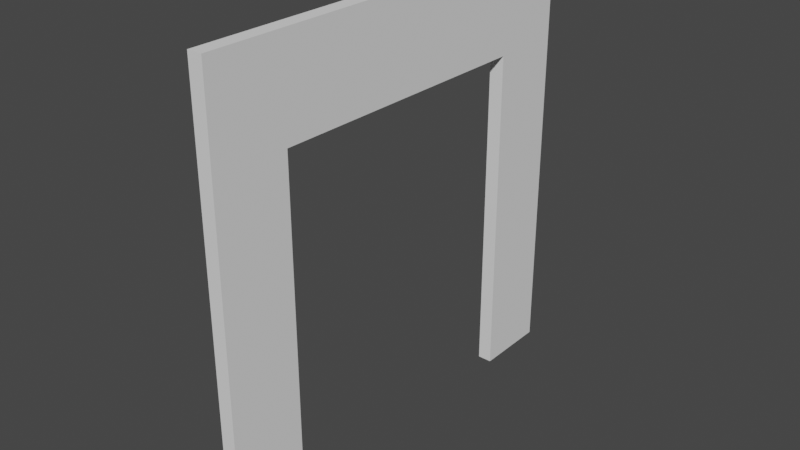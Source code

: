 # Source: Wall_Door_2.blend  (saved by Blender 2.81.16; exported with 4.5.12 LTS)
import bpy
from mathutils import Matrix  # noqa: F401  (used for matrix-valued properties, if any)

bpy.ops.wm.read_factory_settings(use_empty=True)
scene = bpy.context.scene
scene.name = 'Scene'

# ---- collections
col_collection = bpy.data.collections.new('Collection'); scene.collection.children.link(col_collection)

# ---- world
world_world = bpy.data.worlds.new('World'); scene.world = world_world
world_world.use_nodes = True; world_world.node_tree.nodes.clear()
_N = world_world.node_tree.nodes; _L = world_world.node_tree.links
n0 = _N.new('ShaderNodeOutputWorld'); n0.name = 'World Output'; n0.location = (300, 300)
n1 = _N.new('ShaderNodeBackground'); n1.name = 'Background'; n1.location = (10, 300)
n1.inputs[0].default_value = (0.05088, 0.05088, 0.05088, 1.0)
_L.new(n1.outputs[0], n0.inputs[0])
n0.is_active_output = True
world_world.color = (0.05088, 0.05088, 0.05088)
world_world.use_sun_shadow = False
world_world.sun_shadow_jitter_overblur = 0.0

# ---- meshes
me_cube = bpy.data.meshes.new('Cube')
me_cube.from_pydata([(-0.05, 0.0, 0.0), (-0.05, 0.0, 3.0), (-0.05, 3.0, 0.0), (-0.05, 3.0, 3.0), (0.05, 0.0, 0.0), (0.05, 0.0, 3.0), (0.05, 3.0, 0.0), (0.05, 3.0, 3.0), (-0.05, 2.479, 0.0), (-0.05, 0.5209, 0.0), (-0.05, 0.5209, 3.0), (-0.05, 2.479, 3.0), (0.05, 0.5209, 0.0), (0.05, 2.479, 0.0), (0.05, 2.479, 3.0), (0.05, 0.5209, 3.0), (-0.05, 0.0, 2.347), (-0.05, 3.0, 2.347), (0.05, 3.0, 2.347), (0.05, 0.0, 2.347), (0.05, 2.479, 2.351), (0.05, 0.5209, 2.351), (-0.05, 0.5209, 2.351), (-0.05, 2.479, 2.351)], [], [(23, 11, 3, 17), (17, 3, 7, 18), (21, 15, 5, 19), (19, 5, 1, 16), (9, 12, 4, 0), (15, 10, 1, 5), (7, 3, 11, 14), (14, 11, 10, 15), (2, 6, 13, 8), (18, 7, 14, 20), (20, 14, 15, 21), (16, 1, 10, 22), (22, 10, 11, 23), (20, 21, 22, 23), (0, 16, 22, 9), (13, 20, 23, 8), (6, 18, 20, 13), (4, 19, 16, 0), (12, 21, 19, 4), (2, 17, 18, 6), (8, 23, 17, 2), (21, 12, 9, 22)])
_uv = me_cube.uv_layers.new(name='UVMap')
_uv.uv.foreach_set('vector', [0.8264, 0.7836, 0.8264, 1.0, 1.0, 1.0, 1.0, 0.7823, 1.0, 0.7823, 1.0, 1.0, 1.0, 1.0, 1.0, 0.7823, 0.1736, 0.7836, 0.1736, 1.0, 0.0, 1.0, 0.0, 0.7823, 0.0, 0.7823, 0.0, 1.0, 0.0, 1.0, 0.0, 0.7823, 0.1736, 0.0, 0.1736, 0.0, 0.0, 0.0, 0.0, 0.0, 0.1736, 1.0, 0.1736, 1.0, 0.0, 1.0, 0.0, 1.0, 1.0, 1.0, 1.0, 1.0, 0.8264, 1.0, 0.8264, 1.0, 0.8264, 1.0, 0.8264, 1.0, 0.1736, 1.0, 0.1736, 1.0, 1.0, 0.0, 1.0, 0.0, 0.8264, 0.0, 0.8264, 0.0, 1.0, 0.7823, 1.0, 1.0, 0.8264, 1.0, 0.8264, 0.7836, 0.8264, 0.7836, 0.8264, 1.0, 0.1736, 1.0, 0.1736, 0.7836, 0.0, 0.7823, 0.0, 1.0, 0.1736, 1.0, 0.1736, 0.7836, 0.1736, 0.7836, 0.1736, 1.0, 0.8264, 1.0, 0.8264, 0.7836, 0.8264, 0.7836, 0.1736, 0.7836, 0.1736, 0.7836, 0.8264, 0.7836, 0.0, 0.0, 0.0, 0.7823, 0.1736, 0.7836, 0.1736, 0.0, 0.8264, 0.0, 0.8264, 0.7836, 0.8264, 0.7836, 0.8264, 0.0, 1.0, 0.0, 1.0, 0.7823, 0.8264, 0.7836, 0.8264, 0.0, 0.0, 0.0, 0.0, 0.7823, 0.0, 0.7823, 0.0, 0.0, 0.1736, 0.0, 0.1736, 0.7836, 0.0, 0.7823, 0.0, 0.0, 1.0, 0.0, 1.0, 0.7823, 1.0, 0.7823, 1.0, 0.0, 0.8264, 0.0, 0.8264, 0.7836, 1.0, 0.7823, 1.0, 0.0, 0.1736, 0.7836, 0.1736, 0.0, 0.1736, 0.0, 0.1736, 0.7836])
me_cube.use_remesh_fix_poles = True
me_cube.use_remesh_preserve_attributes = False
me_cube.use_mirror_vertex_groups = False
me_cube.update()

# ---- objects
ob_wall_3x3 = bpy.data.objects.new('Wall_3x3', me_cube)

# ---- transforms, parenting, visibility, modifiers, constraints
ob_wall_3x3.location = (0.0, 0.0, 0.0)
ob_wall_3x3.lineart.crease_threshold = 0.0

# ---- collection membership
col_collection.objects.link(ob_wall_3x3)

# ---- scene / render settings (as saved in the file)
scene.frame_start = 1; scene.frame_end = 250; scene.frame_set(1)
scene.render.engine = 'BLENDER_EEVEE_NEXT'
scene.cycles.use_denoising = False
scene.cycles.samples = 128
scene.cycles.sampling_pattern = 'TABULATED_SOBOL'
scene.cycles.use_adaptive_sampling = False
scene.cycles.use_light_tree = False
scene.view_settings.view_transform = 'Filmic'
bpy.context.view_layer.update()

# ---- added for rendering (the .blend has no active camera and no usable light): camera, sun
cam_auto = bpy.data.cameras.new('AutoCamera')
cam_auto.lens = 50.0
cam_auto.sensor_width = 36.0
cam_auto.clip_end = 1000.0
ob_auto_camera = bpy.data.objects.new('AutoCamera', cam_auto)
scene.collection.objects.link(ob_auto_camera)
ob_auto_camera.location = (3.92649, -3.21178, 4.64119)
ob_auto_camera.rotation_euler = (1.09748, -7.21219e-08, 0.694738)
scene.camera = ob_auto_camera
light_auto_sun = bpy.data.lights.new('AutoSun', 'SUN')
light_auto_sun.energy = 3.0
light_auto_sun.angle = 0.0523599
ob_auto_sun = bpy.data.objects.new('AutoSun', light_auto_sun)
scene.collection.objects.link(ob_auto_sun)
ob_auto_sun.rotation_euler = (0.872665, 0.174533, 0.523599)
bpy.context.view_layer.update()
